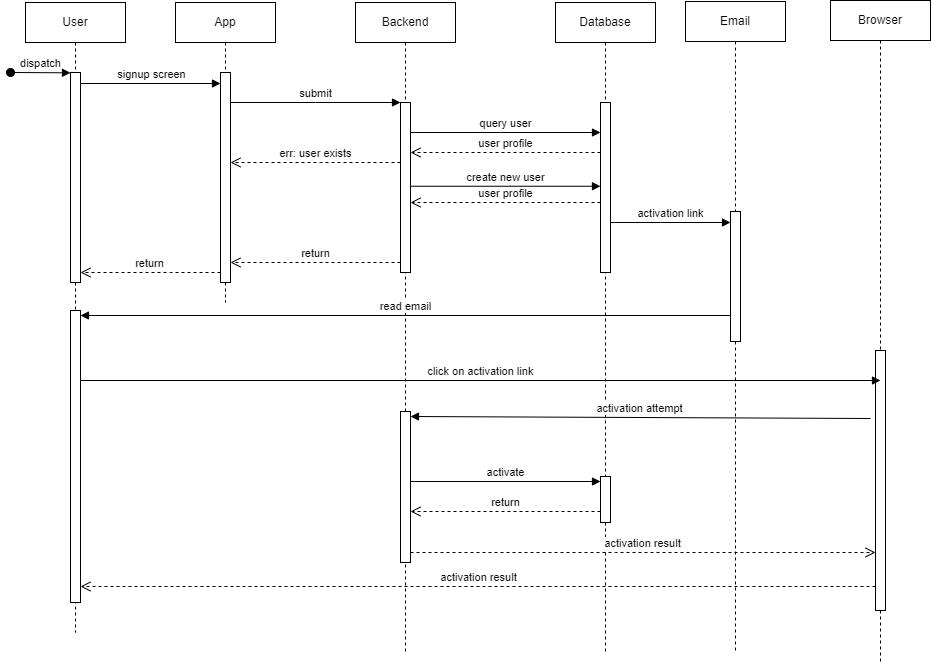

The diagram above was exported from draw.io. Its source (the exported page's mxGraphModel, read from the mxfile embedded in the PNG):
<mxGraphModel dx="2182" dy="1262" grid="1" gridSize="10" guides="1" tooltips="1" connect="1" arrows="1" fold="1" page="1" pageScale="1" pageWidth="850" pageHeight="1100" math="0" shadow="0">
  <root>
    <mxCell id="0" />
    <mxCell id="1" parent="0" />
    <mxCell id="aM9ryv3xv72pqoxQDRHE-1" value="App" style="shape=umlLifeline;perimeter=lifelinePerimeter;whiteSpace=wrap;html=1;container=0;dropTarget=0;collapsible=0;recursiveResize=0;outlineConnect=0;portConstraint=eastwest;newEdgeStyle={&quot;edgeStyle&quot;:&quot;elbowEdgeStyle&quot;,&quot;elbow&quot;:&quot;vertical&quot;,&quot;curved&quot;:0,&quot;rounded&quot;:0};" parent="1" vertex="1">
      <mxGeometry x="220" y="40" width="100" height="300" as="geometry" />
    </mxCell>
    <mxCell id="aM9ryv3xv72pqoxQDRHE-2" value="" style="html=1;points=[];perimeter=orthogonalPerimeter;outlineConnect=0;targetShapes=umlLifeline;portConstraint=eastwest;newEdgeStyle={&quot;edgeStyle&quot;:&quot;elbowEdgeStyle&quot;,&quot;elbow&quot;:&quot;vertical&quot;,&quot;curved&quot;:0,&quot;rounded&quot;:0};" parent="aM9ryv3xv72pqoxQDRHE-1" vertex="1">
      <mxGeometry x="45" y="70" width="10" height="210" as="geometry" />
    </mxCell>
    <mxCell id="aM9ryv3xv72pqoxQDRHE-5" value="Backend" style="shape=umlLifeline;perimeter=lifelinePerimeter;whiteSpace=wrap;html=1;container=0;dropTarget=0;collapsible=0;recursiveResize=0;outlineConnect=0;portConstraint=eastwest;newEdgeStyle={&quot;edgeStyle&quot;:&quot;elbowEdgeStyle&quot;,&quot;elbow&quot;:&quot;vertical&quot;,&quot;curved&quot;:0,&quot;rounded&quot;:0};" parent="1" vertex="1">
      <mxGeometry x="400" y="40" width="100" height="650" as="geometry" />
    </mxCell>
    <mxCell id="aM9ryv3xv72pqoxQDRHE-6" value="" style="html=1;points=[];perimeter=orthogonalPerimeter;outlineConnect=0;targetShapes=umlLifeline;portConstraint=eastwest;newEdgeStyle={&quot;edgeStyle&quot;:&quot;elbowEdgeStyle&quot;,&quot;elbow&quot;:&quot;vertical&quot;,&quot;curved&quot;:0,&quot;rounded&quot;:0};" parent="aM9ryv3xv72pqoxQDRHE-5" vertex="1">
      <mxGeometry x="45" y="100" width="10" height="170" as="geometry" />
    </mxCell>
    <mxCell id="hrl10EN9nCq2Uu-qsbJR-24" value="" style="html=1;points=[[0,0,0,0,5],[0,1,0,0,-5],[1,0,0,0,5],[1,1,0,0,-5]];perimeter=orthogonalPerimeter;outlineConnect=0;targetShapes=umlLifeline;portConstraint=eastwest;newEdgeStyle={&quot;curved&quot;:0,&quot;rounded&quot;:0};" vertex="1" parent="aM9ryv3xv72pqoxQDRHE-5">
      <mxGeometry x="45" y="409" width="10" height="151" as="geometry" />
    </mxCell>
    <mxCell id="aM9ryv3xv72pqoxQDRHE-7" value="submit" style="html=1;verticalAlign=bottom;endArrow=block;edgeStyle=elbowEdgeStyle;elbow=horizontal;curved=0;rounded=0;" parent="1" source="aM9ryv3xv72pqoxQDRHE-2" target="aM9ryv3xv72pqoxQDRHE-6" edge="1">
      <mxGeometry relative="1" as="geometry">
        <mxPoint x="375" y="150" as="sourcePoint" />
        <Array as="points">
          <mxPoint x="360" y="140" />
        </Array>
      </mxGeometry>
    </mxCell>
    <mxCell id="aM9ryv3xv72pqoxQDRHE-8" value="return" style="html=1;verticalAlign=bottom;endArrow=open;dashed=1;endSize=8;edgeStyle=elbowEdgeStyle;elbow=vertical;curved=0;rounded=0;" parent="1" edge="1">
      <mxGeometry relative="1" as="geometry">
        <mxPoint x="275" y="300" as="targetPoint" />
        <Array as="points">
          <mxPoint x="370" y="300" />
        </Array>
        <mxPoint x="445" y="300" as="sourcePoint" />
      </mxGeometry>
    </mxCell>
    <mxCell id="hrl10EN9nCq2Uu-qsbJR-1" value="Database" style="shape=umlLifeline;perimeter=lifelinePerimeter;whiteSpace=wrap;html=1;container=0;dropTarget=0;collapsible=0;recursiveResize=0;outlineConnect=0;portConstraint=eastwest;newEdgeStyle={&quot;edgeStyle&quot;:&quot;elbowEdgeStyle&quot;,&quot;elbow&quot;:&quot;vertical&quot;,&quot;curved&quot;:0,&quot;rounded&quot;:0};" vertex="1" parent="1">
      <mxGeometry x="600" y="40" width="100" height="650" as="geometry" />
    </mxCell>
    <mxCell id="hrl10EN9nCq2Uu-qsbJR-2" value="" style="html=1;points=[];perimeter=orthogonalPerimeter;outlineConnect=0;targetShapes=umlLifeline;portConstraint=eastwest;newEdgeStyle={&quot;edgeStyle&quot;:&quot;elbowEdgeStyle&quot;,&quot;elbow&quot;:&quot;vertical&quot;,&quot;curved&quot;:0,&quot;rounded&quot;:0};" vertex="1" parent="hrl10EN9nCq2Uu-qsbJR-1">
      <mxGeometry x="45" y="100" width="10" height="170" as="geometry" />
    </mxCell>
    <mxCell id="hrl10EN9nCq2Uu-qsbJR-26" value="" style="html=1;points=[[0,0,0,0,5],[0,1,0,0,-5],[1,0,0,0,5],[1,1,0,0,-5]];perimeter=orthogonalPerimeter;outlineConnect=0;targetShapes=umlLifeline;portConstraint=eastwest;newEdgeStyle={&quot;curved&quot;:0,&quot;rounded&quot;:0};" vertex="1" parent="hrl10EN9nCq2Uu-qsbJR-1">
      <mxGeometry x="45" y="474" width="10" height="46" as="geometry" />
    </mxCell>
    <mxCell id="hrl10EN9nCq2Uu-qsbJR-3" value="query user" style="html=1;verticalAlign=bottom;endArrow=block;edgeStyle=elbowEdgeStyle;elbow=horizontal;curved=0;rounded=0;" edge="1" parent="1" source="aM9ryv3xv72pqoxQDRHE-6" target="hrl10EN9nCq2Uu-qsbJR-2">
      <mxGeometry relative="1" as="geometry">
        <mxPoint x="460" y="170" as="sourcePoint" />
        <Array as="points">
          <mxPoint x="545" y="170" />
        </Array>
        <mxPoint x="630" y="170" as="targetPoint" />
      </mxGeometry>
    </mxCell>
    <mxCell id="hrl10EN9nCq2Uu-qsbJR-4" value="user profile" style="html=1;verticalAlign=bottom;endArrow=open;dashed=1;endSize=8;edgeStyle=elbowEdgeStyle;elbow=vertical;curved=0;rounded=0;" edge="1" parent="1">
      <mxGeometry relative="1" as="geometry">
        <mxPoint x="455" y="190" as="targetPoint" />
        <Array as="points">
          <mxPoint x="555" y="190" />
        </Array>
        <mxPoint x="645" y="190" as="sourcePoint" />
      </mxGeometry>
    </mxCell>
    <mxCell id="hrl10EN9nCq2Uu-qsbJR-5" value="create new user" style="html=1;verticalAlign=bottom;endArrow=block;edgeStyle=elbowEdgeStyle;elbow=horizontal;curved=0;rounded=0;" edge="1" parent="1">
      <mxGeometry relative="1" as="geometry">
        <mxPoint x="455" y="223.75" as="sourcePoint" />
        <Array as="points">
          <mxPoint x="555" y="223.75" />
        </Array>
        <mxPoint x="645" y="223.75" as="targetPoint" />
      </mxGeometry>
    </mxCell>
    <mxCell id="hrl10EN9nCq2Uu-qsbJR-6" value="Email" style="shape=umlLifeline;perimeter=lifelinePerimeter;whiteSpace=wrap;html=1;container=0;dropTarget=0;collapsible=0;recursiveResize=0;outlineConnect=0;portConstraint=eastwest;newEdgeStyle={&quot;edgeStyle&quot;:&quot;elbowEdgeStyle&quot;,&quot;elbow&quot;:&quot;vertical&quot;,&quot;curved&quot;:0,&quot;rounded&quot;:0};" vertex="1" parent="1">
      <mxGeometry x="730" y="39" width="100" height="651" as="geometry" />
    </mxCell>
    <mxCell id="hrl10EN9nCq2Uu-qsbJR-7" value="" style="html=1;points=[];perimeter=orthogonalPerimeter;outlineConnect=0;targetShapes=umlLifeline;portConstraint=eastwest;newEdgeStyle={&quot;edgeStyle&quot;:&quot;elbowEdgeStyle&quot;,&quot;elbow&quot;:&quot;vertical&quot;,&quot;curved&quot;:0,&quot;rounded&quot;:0};" vertex="1" parent="hrl10EN9nCq2Uu-qsbJR-6">
      <mxGeometry x="45" y="210" width="10" height="130" as="geometry" />
    </mxCell>
    <mxCell id="hrl10EN9nCq2Uu-qsbJR-8" value="user profile" style="html=1;verticalAlign=bottom;endArrow=open;dashed=1;endSize=8;edgeStyle=elbowEdgeStyle;elbow=vertical;curved=0;rounded=0;" edge="1" parent="1" source="hrl10EN9nCq2Uu-qsbJR-2" target="aM9ryv3xv72pqoxQDRHE-6">
      <mxGeometry relative="1" as="geometry">
        <mxPoint x="460" y="240" as="targetPoint" />
        <Array as="points">
          <mxPoint x="550" y="240" />
        </Array>
        <mxPoint x="640" y="240" as="sourcePoint" />
      </mxGeometry>
    </mxCell>
    <mxCell id="hrl10EN9nCq2Uu-qsbJR-9" value="err: user exists" style="html=1;verticalAlign=bottom;endArrow=open;dashed=1;endSize=8;edgeStyle=elbowEdgeStyle;elbow=vertical;curved=0;rounded=0;" edge="1" parent="1" source="aM9ryv3xv72pqoxQDRHE-6" target="aM9ryv3xv72pqoxQDRHE-2">
      <mxGeometry relative="1" as="geometry">
        <mxPoint x="269.5" y="200" as="targetPoint" />
        <Array as="points">
          <mxPoint x="365" y="200" />
        </Array>
        <mxPoint x="440" y="200" as="sourcePoint" />
      </mxGeometry>
    </mxCell>
    <mxCell id="hrl10EN9nCq2Uu-qsbJR-12" value="activation link" style="html=1;verticalAlign=bottom;endArrow=block;edgeStyle=elbowEdgeStyle;elbow=horizontal;curved=0;rounded=0;" edge="1" parent="1" source="hrl10EN9nCq2Uu-qsbJR-2" target="hrl10EN9nCq2Uu-qsbJR-7">
      <mxGeometry relative="1" as="geometry">
        <mxPoint x="660" y="260" as="sourcePoint" />
        <Array as="points">
          <mxPoint x="705" y="260" />
        </Array>
        <mxPoint x="790" y="260" as="targetPoint" />
        <mxPoint as="offset" />
      </mxGeometry>
    </mxCell>
    <mxCell id="hrl10EN9nCq2Uu-qsbJR-13" value="User" style="shape=umlLifeline;perimeter=lifelinePerimeter;whiteSpace=wrap;html=1;container=0;dropTarget=0;collapsible=0;recursiveResize=0;outlineConnect=0;portConstraint=eastwest;newEdgeStyle={&quot;edgeStyle&quot;:&quot;elbowEdgeStyle&quot;,&quot;elbow&quot;:&quot;vertical&quot;,&quot;curved&quot;:0,&quot;rounded&quot;:0};" vertex="1" parent="1">
      <mxGeometry x="70" y="40" width="100" height="630" as="geometry" />
    </mxCell>
    <mxCell id="hrl10EN9nCq2Uu-qsbJR-14" value="" style="html=1;points=[];perimeter=orthogonalPerimeter;outlineConnect=0;targetShapes=umlLifeline;portConstraint=eastwest;newEdgeStyle={&quot;edgeStyle&quot;:&quot;elbowEdgeStyle&quot;,&quot;elbow&quot;:&quot;vertical&quot;,&quot;curved&quot;:0,&quot;rounded&quot;:0};" vertex="1" parent="hrl10EN9nCq2Uu-qsbJR-13">
      <mxGeometry x="45" y="70" width="10" height="210" as="geometry" />
    </mxCell>
    <mxCell id="hrl10EN9nCq2Uu-qsbJR-15" value="dispatch" style="html=1;verticalAlign=bottom;startArrow=oval;endArrow=block;startSize=8;edgeStyle=elbowEdgeStyle;elbow=vertical;curved=0;rounded=0;" edge="1" parent="hrl10EN9nCq2Uu-qsbJR-13" target="hrl10EN9nCq2Uu-qsbJR-14">
      <mxGeometry relative="1" as="geometry">
        <mxPoint x="-15" y="70" as="sourcePoint" />
      </mxGeometry>
    </mxCell>
    <mxCell id="hrl10EN9nCq2Uu-qsbJR-18" value="" style="html=1;points=[[0,0,0,0,5],[0,1,0,0,-5],[1,0,0,0,5],[1,1,0,0,-5]];perimeter=orthogonalPerimeter;outlineConnect=0;targetShapes=umlLifeline;portConstraint=eastwest;newEdgeStyle={&quot;curved&quot;:0,&quot;rounded&quot;:0};" vertex="1" parent="hrl10EN9nCq2Uu-qsbJR-13">
      <mxGeometry x="45" y="308" width="10" height="292" as="geometry" />
    </mxCell>
    <mxCell id="hrl10EN9nCq2Uu-qsbJR-16" value="signup screen" style="html=1;verticalAlign=bottom;endArrow=block;curved=0;rounded=0;" edge="1" parent="1">
      <mxGeometry width="80" relative="1" as="geometry">
        <mxPoint x="125" y="121" as="sourcePoint" />
        <mxPoint x="265" y="121" as="targetPoint" />
      </mxGeometry>
    </mxCell>
    <mxCell id="hrl10EN9nCq2Uu-qsbJR-17" value="return" style="html=1;verticalAlign=bottom;endArrow=open;dashed=1;endSize=8;edgeStyle=elbowEdgeStyle;elbow=vertical;curved=0;rounded=0;" edge="1" parent="1" source="aM9ryv3xv72pqoxQDRHE-2" target="hrl10EN9nCq2Uu-qsbJR-14">
      <mxGeometry relative="1" as="geometry">
        <mxPoint x="130" y="310" as="targetPoint" />
        <Array as="points">
          <mxPoint x="215" y="310" />
        </Array>
        <mxPoint x="270" y="310" as="sourcePoint" />
      </mxGeometry>
    </mxCell>
    <mxCell id="hrl10EN9nCq2Uu-qsbJR-19" value="read email" style="html=1;verticalAlign=bottom;endArrow=block;curved=0;rounded=0;entryX=1;entryY=0;entryDx=0;entryDy=5;entryPerimeter=0;" edge="1" parent="1" source="hrl10EN9nCq2Uu-qsbJR-7" target="hrl10EN9nCq2Uu-qsbJR-18">
      <mxGeometry width="80" relative="1" as="geometry">
        <mxPoint x="780" y="354" as="sourcePoint" />
        <mxPoint x="119.38888888888891" y="354.44" as="targetPoint" />
      </mxGeometry>
    </mxCell>
    <mxCell id="hrl10EN9nCq2Uu-qsbJR-20" value="Browser" style="shape=umlLifeline;perimeter=lifelinePerimeter;whiteSpace=wrap;html=1;container=0;dropTarget=0;collapsible=0;recursiveResize=0;outlineConnect=0;portConstraint=eastwest;newEdgeStyle={&quot;edgeStyle&quot;:&quot;elbowEdgeStyle&quot;,&quot;elbow&quot;:&quot;vertical&quot;,&quot;curved&quot;:0,&quot;rounded&quot;:0};" vertex="1" parent="1">
      <mxGeometry x="875" y="38" width="100" height="663" as="geometry" />
    </mxCell>
    <mxCell id="hrl10EN9nCq2Uu-qsbJR-21" value="" style="html=1;points=[];perimeter=orthogonalPerimeter;outlineConnect=0;targetShapes=umlLifeline;portConstraint=eastwest;newEdgeStyle={&quot;edgeStyle&quot;:&quot;elbowEdgeStyle&quot;,&quot;elbow&quot;:&quot;vertical&quot;,&quot;curved&quot;:0,&quot;rounded&quot;:0};" vertex="1" parent="hrl10EN9nCq2Uu-qsbJR-20">
      <mxGeometry x="45" y="350" width="10" height="260" as="geometry" />
    </mxCell>
    <mxCell id="hrl10EN9nCq2Uu-qsbJR-22" value="click on activation link" style="html=1;verticalAlign=bottom;endArrow=block;curved=0;rounded=0;" edge="1" parent="1">
      <mxGeometry width="80" relative="1" as="geometry">
        <mxPoint x="125" y="418" as="sourcePoint" />
        <mxPoint x="925" y="418" as="targetPoint" />
      </mxGeometry>
    </mxCell>
    <mxCell id="hrl10EN9nCq2Uu-qsbJR-25" value="activation attempt" style="html=1;verticalAlign=bottom;endArrow=block;curved=0;rounded=0;entryX=1;entryY=0;entryDx=0;entryDy=5;entryPerimeter=0;" edge="1" parent="1" target="hrl10EN9nCq2Uu-qsbJR-24">
      <mxGeometry width="80" relative="1" as="geometry">
        <mxPoint x="915" y="456" as="sourcePoint" />
        <mxPoint x="450.07446808510645" y="456" as="targetPoint" />
      </mxGeometry>
    </mxCell>
    <mxCell id="hrl10EN9nCq2Uu-qsbJR-27" value="activate" style="html=1;verticalAlign=bottom;endArrow=block;curved=0;rounded=0;entryX=0;entryY=0;entryDx=0;entryDy=5;entryPerimeter=0;" edge="1" parent="1" source="hrl10EN9nCq2Uu-qsbJR-24" target="hrl10EN9nCq2Uu-qsbJR-26">
      <mxGeometry width="80" relative="1" as="geometry">
        <mxPoint x="470" y="520" as="sourcePoint" />
        <mxPoint x="540" y="520" as="targetPoint" />
      </mxGeometry>
    </mxCell>
    <mxCell id="hrl10EN9nCq2Uu-qsbJR-29" value="return" style="html=1;verticalAlign=bottom;endArrow=open;dashed=1;endSize=8;edgeStyle=elbowEdgeStyle;elbow=vertical;curved=0;rounded=0;" edge="1" parent="1" source="hrl10EN9nCq2Uu-qsbJR-26" target="hrl10EN9nCq2Uu-qsbJR-24">
      <mxGeometry relative="1" as="geometry">
        <mxPoint x="460" y="549" as="targetPoint" />
        <Array as="points">
          <mxPoint x="555" y="549" />
        </Array>
        <mxPoint x="630" y="549" as="sourcePoint" />
      </mxGeometry>
    </mxCell>
    <mxCell id="hrl10EN9nCq2Uu-qsbJR-30" value="activation result" style="html=1;verticalAlign=bottom;endArrow=open;dashed=1;endSize=8;edgeStyle=elbowEdgeStyle;elbow=vertical;curved=0;rounded=0;" edge="1" parent="1" source="hrl10EN9nCq2Uu-qsbJR-24" target="hrl10EN9nCq2Uu-qsbJR-21">
      <mxGeometry relative="1" as="geometry">
        <mxPoint x="870" y="580" as="targetPoint" />
        <Array as="points">
          <mxPoint x="660" y="590" />
        </Array>
        <mxPoint x="510" y="700" as="sourcePoint" />
      </mxGeometry>
    </mxCell>
    <mxCell id="hrl10EN9nCq2Uu-qsbJR-31" value="activation result" style="html=1;verticalAlign=bottom;endArrow=open;dashed=1;endSize=8;edgeStyle=elbowEdgeStyle;elbow=vertical;curved=0;rounded=0;" edge="1" parent="1" target="hrl10EN9nCq2Uu-qsbJR-18">
      <mxGeometry relative="1" as="geometry">
        <mxPoint x="130" y="624" as="targetPoint" />
        <Array as="points">
          <mxPoint x="670" y="624" />
        </Array>
        <mxPoint x="920" y="624" as="sourcePoint" />
      </mxGeometry>
    </mxCell>
  </root>
</mxGraphModel>